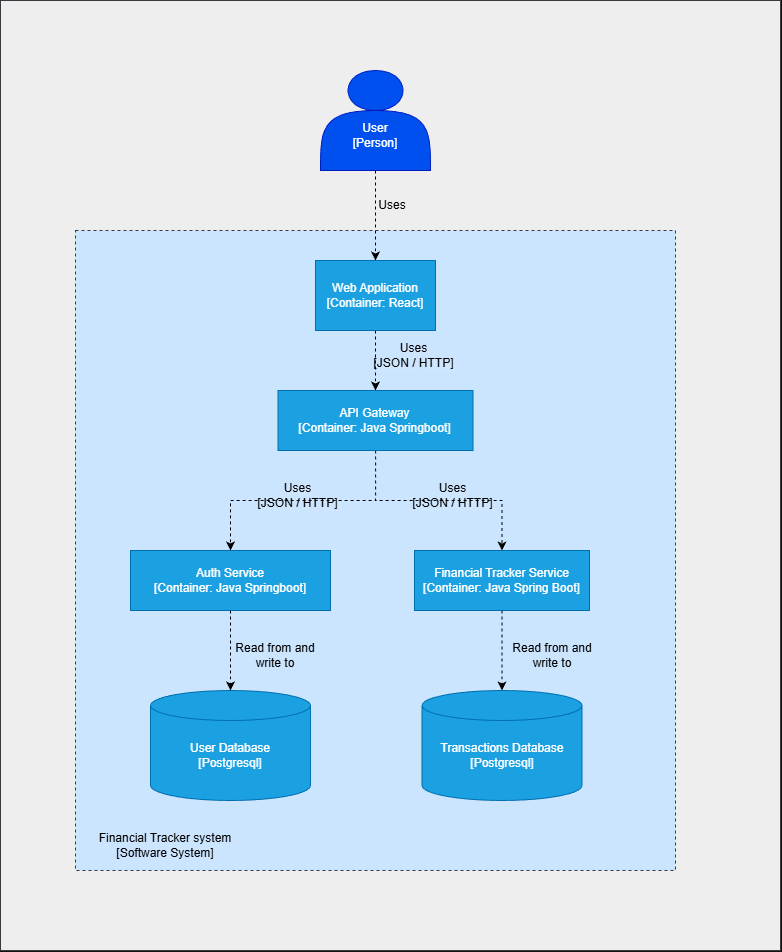

The diagram above was exported from draw.io. Its source (the exported page's mxGraphModel, read from the mxfile embedded in the PNG):
<mxGraphModel dx="1938" dy="1282" grid="1" gridSize="10" guides="1" tooltips="1" connect="1" arrows="1" fold="1" page="1" pageScale="1" pageWidth="827" pageHeight="1169" math="0" shadow="0">
  <root>
    <mxCell id="0" />
    <mxCell id="1" parent="0" />
    <mxCell id="SrWg4tam7efBDCBo9zEo-19" parent="1" style="rounded=0;whiteSpace=wrap;html=1;fillColor=#eeeeee;strokeColor=#36393d;" value="&amp;nbsp; &amp;nbsp; &amp;nbsp; &amp;nbsp; &amp;nbsp; &amp;nbsp; &amp;nbsp; &amp;nbsp;&amp;nbsp; " vertex="1">
      <mxGeometry height="950" width="780" y="20" as="geometry" />
    </mxCell>
    <mxCell id="SrWg4tam7efBDCBo9zEo-2" parent="1" style="rounded=0;whiteSpace=wrap;html=1;fillColor=#cce5ff;strokeColor=#36393d;dashed=1;" value="" vertex="1">
      <mxGeometry height="640" width="600" x="75" y="250" as="geometry" />
    </mxCell>
    <mxCell id="SrWg4tam7efBDCBo9zEo-14" edge="1" parent="1" source="SrWg4tam7efBDCBo9zEo-3" style="edgeStyle=orthogonalEdgeStyle;rounded=0;orthogonalLoop=1;jettySize=auto;html=1;entryX=0.5;entryY=0;entryDx=0;entryDy=0;strokeColor=#000000;dashed=1;" target="SrWg4tam7efBDCBo9zEo-5">
      <mxGeometry relative="1" as="geometry" />
    </mxCell>
    <mxCell id="SrWg4tam7efBDCBo9zEo-3" parent="1" style="rounded=0;whiteSpace=wrap;html=1;fillColor=#1ba1e2;fontColor=#ffffff;strokeColor=#006EAF;" value="Web Application&lt;div&gt;[Container: React]&lt;/div&gt;" vertex="1">
      <mxGeometry height="70" width="120" x="315" y="280" as="geometry" />
    </mxCell>
    <mxCell id="SrWg4tam7efBDCBo9zEo-15" edge="1" parent="1" source="SrWg4tam7efBDCBo9zEo-5" style="edgeStyle=orthogonalEdgeStyle;rounded=0;orthogonalLoop=1;jettySize=auto;html=1;entryX=0.5;entryY=0;entryDx=0;entryDy=0;strokeColor=#000000;dashed=1;" target="SrWg4tam7efBDCBo9zEo-7">
      <mxGeometry relative="1" as="geometry" />
    </mxCell>
    <mxCell id="SrWg4tam7efBDCBo9zEo-16" edge="1" parent="1" source="SrWg4tam7efBDCBo9zEo-5" style="edgeStyle=orthogonalEdgeStyle;rounded=0;orthogonalLoop=1;jettySize=auto;html=1;entryX=0.5;entryY=0;entryDx=0;entryDy=0;strokeColor=#000000;dashed=1;" target="SrWg4tam7efBDCBo9zEo-6">
      <mxGeometry relative="1" as="geometry" />
    </mxCell>
    <mxCell id="SrWg4tam7efBDCBo9zEo-5" parent="1" style="rounded=0;whiteSpace=wrap;html=1;fillColor=#1ba1e2;fontColor=#ffffff;strokeColor=#006EAF;" value="API Gateway&lt;br&gt;[Container: Java Springboot]" vertex="1">
      <mxGeometry height="60" width="195" x="277.5" y="410" as="geometry" />
    </mxCell>
    <mxCell id="SrWg4tam7efBDCBo9zEo-6" parent="1" style="rounded=0;whiteSpace=wrap;html=1;fillColor=#1ba1e2;fontColor=#ffffff;strokeColor=#006EAF;" value="Financial Tracker Service&lt;br&gt;[Container: Java Spring Boot]" vertex="1">
      <mxGeometry height="60" width="175" x="414" y="570" as="geometry" />
    </mxCell>
    <mxCell id="SrWg4tam7efBDCBo9zEo-7" parent="1" style="rounded=0;whiteSpace=wrap;html=1;fillColor=#1ba1e2;fontColor=#ffffff;strokeColor=#006EAF;" value="Auth Service&lt;br&gt;[Container: Java Springboot]" vertex="1">
      <mxGeometry height="60" width="200" x="130" y="570" as="geometry" />
    </mxCell>
    <mxCell id="SrWg4tam7efBDCBo9zEo-8" parent="1" style="shape=cylinder3;whiteSpace=wrap;html=1;boundedLbl=1;backgroundOutline=1;size=15;fillColor=#1ba1e2;fontColor=#ffffff;strokeColor=#006EAF;" value="" vertex="1">
      <mxGeometry height="110" width="160" x="150" y="710" as="geometry" />
    </mxCell>
    <mxCell id="SrWg4tam7efBDCBo9zEo-9" parent="1" style="shape=cylinder3;whiteSpace=wrap;html=1;boundedLbl=1;backgroundOutline=1;size=15;fillColor=#1ba1e2;fontColor=#ffffff;strokeColor=#006EAF;" value="" vertex="1">
      <mxGeometry height="110" width="160" x="421.5" y="710" as="geometry" />
    </mxCell>
    <mxCell id="SrWg4tam7efBDCBo9zEo-10" parent="1" style="text;html=1;whiteSpace=wrap;strokeColor=none;fillColor=none;align=center;verticalAlign=middle;rounded=0;" value="User Database&lt;br&gt;[Postgresql]" vertex="1">
      <mxGeometry height="30" width="140" x="160" y="760" as="geometry" />
    </mxCell>
    <mxCell id="SrWg4tam7efBDCBo9zEo-11" parent="1" style="text;html=1;whiteSpace=wrap;strokeColor=none;fillColor=none;align=center;verticalAlign=middle;rounded=0;" value="Transactions Database&lt;br&gt;[Postgresql]" vertex="1">
      <mxGeometry height="30" width="190" x="406.5" y="760" as="geometry" />
    </mxCell>
    <mxCell id="SrWg4tam7efBDCBo9zEo-13" edge="1" parent="1" source="SrWg4tam7efBDCBo9zEo-1" style="edgeStyle=orthogonalEdgeStyle;rounded=0;orthogonalLoop=1;jettySize=auto;html=1;strokeColor=#000000;dashed=1;" target="SrWg4tam7efBDCBo9zEo-3">
      <mxGeometry relative="1" as="geometry" />
    </mxCell>
    <mxCell id="SrWg4tam7efBDCBo9zEo-1" parent="1" style="shape=actor;whiteSpace=wrap;html=1;fillColor=#0050ef;fontColor=#ffffff;strokeColor=#001DBC;" value="" vertex="1">
      <mxGeometry height="100" width="110" x="320" y="90" as="geometry" />
    </mxCell>
    <mxCell id="SrWg4tam7efBDCBo9zEo-12" parent="1" style="text;html=1;whiteSpace=wrap;strokeColor=none;fillColor=none;align=center;verticalAlign=middle;rounded=0;" value="User&lt;br&gt;[Person]" vertex="1">
      <mxGeometry height="30" width="60" x="345" y="140" as="geometry" />
    </mxCell>
    <mxCell id="SrWg4tam7efBDCBo9zEo-17" edge="1" parent="1" source="SrWg4tam7efBDCBo9zEo-7" style="edgeStyle=orthogonalEdgeStyle;rounded=0;orthogonalLoop=1;jettySize=auto;html=1;entryX=0.5;entryY=0;entryDx=0;entryDy=0;entryPerimeter=0;strokeColor=#000000;dashed=1;" target="SrWg4tam7efBDCBo9zEo-8">
      <mxGeometry relative="1" as="geometry" />
    </mxCell>
    <mxCell id="SrWg4tam7efBDCBo9zEo-18" edge="1" parent="1" source="SrWg4tam7efBDCBo9zEo-6" style="edgeStyle=orthogonalEdgeStyle;rounded=0;orthogonalLoop=1;jettySize=auto;html=1;entryX=0.5;entryY=0;entryDx=0;entryDy=0;entryPerimeter=0;strokeColor=#000000;dashed=1;" target="SrWg4tam7efBDCBo9zEo-9">
      <mxGeometry relative="1" as="geometry" />
    </mxCell>
    <mxCell id="SrWg4tam7efBDCBo9zEo-20" parent="1" style="text;html=1;whiteSpace=wrap;strokeColor=none;fillColor=none;align=center;verticalAlign=middle;rounded=0;fontColor=#000000;" value="Uses" vertex="1">
      <mxGeometry height="30" width="60" x="361.5" y="210" as="geometry" />
    </mxCell>
    <mxCell id="SrWg4tam7efBDCBo9zEo-21" parent="1" style="text;html=1;whiteSpace=wrap;strokeColor=none;fillColor=none;align=center;verticalAlign=middle;rounded=0;textShadow=1;fontColor=#000000;" value="Uses&lt;br&gt;[JSON / HTTP]" vertex="1">
      <mxGeometry height="30" width="95" x="366" y="360" as="geometry" />
    </mxCell>
    <mxCell id="SrWg4tam7efBDCBo9zEo-24" parent="1" style="text;html=1;whiteSpace=wrap;strokeColor=none;fillColor=none;align=center;verticalAlign=middle;rounded=0;textShadow=1;fontColor=#000000;" value="Uses&lt;br&gt;[JSON / HTTP]" vertex="1">
      <mxGeometry height="30" width="95" x="405" y="500" as="geometry" />
    </mxCell>
    <mxCell id="SrWg4tam7efBDCBo9zEo-25" parent="1" style="text;html=1;whiteSpace=wrap;strokeColor=none;fillColor=none;align=center;verticalAlign=middle;rounded=0;textShadow=1;fontColor=#000000;" value="Uses&lt;br&gt;[JSON / HTTP]" vertex="1">
      <mxGeometry height="30" width="95" x="250" y="500" as="geometry" />
    </mxCell>
    <mxCell id="SrWg4tam7efBDCBo9zEo-26" parent="1" style="text;html=1;whiteSpace=wrap;strokeColor=none;fillColor=none;align=center;verticalAlign=middle;rounded=0;fontColor=#000000;" value="Read from and write to" vertex="1">
      <mxGeometry height="30" width="90" x="230" y="660" as="geometry" />
    </mxCell>
    <mxCell id="SrWg4tam7efBDCBo9zEo-27" parent="1" style="text;html=1;whiteSpace=wrap;strokeColor=none;fillColor=none;align=center;verticalAlign=middle;rounded=0;fontColor=#000000;" value="Read from and write to" vertex="1">
      <mxGeometry height="30" width="90" x="506.5" y="660" as="geometry" />
    </mxCell>
    <mxCell id="SrWg4tam7efBDCBo9zEo-28" parent="1" style="text;html=1;whiteSpace=wrap;strokeColor=none;fillColor=none;align=center;verticalAlign=middle;rounded=0;fontColor=#000000;" value="Financial Tracker system&lt;br&gt;[Software System]" vertex="1">
      <mxGeometry height="30" width="170" x="80" y="850" as="geometry" />
    </mxCell>
  </root>
</mxGraphModel>